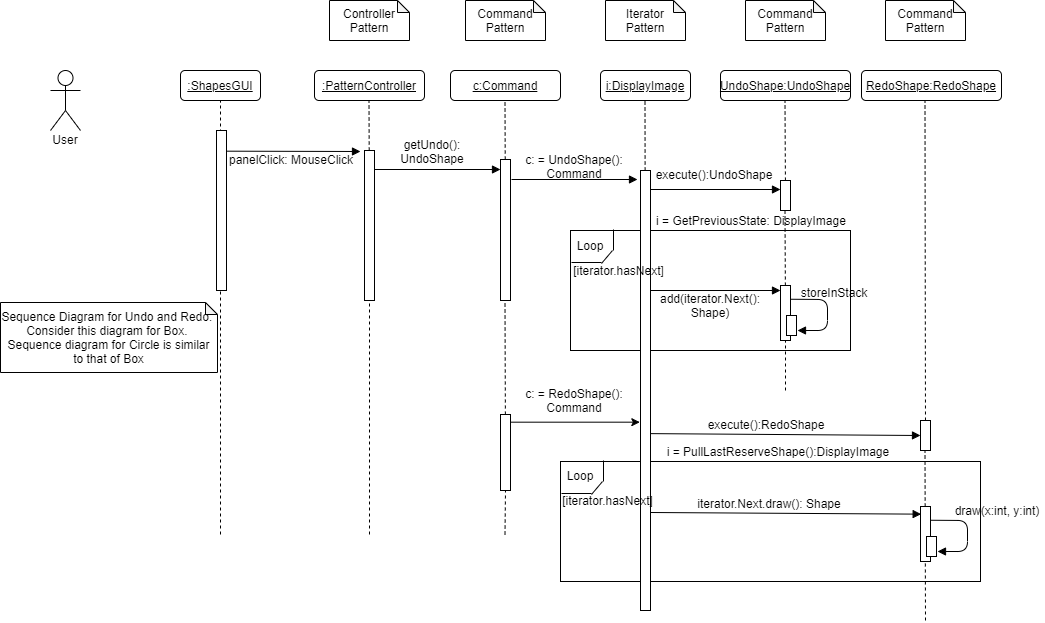

The diagram above was exported from draw.io. Its source (the exported page's mxGraphModel, read from the mxfile embedded in the PNG):
<mxGraphModel dx="920" dy="485" grid="1" gridSize="10" guides="1" tooltips="1" connect="1" arrows="1" fold="1" page="1" pageScale="1" pageWidth="850" pageHeight="1100" math="0" shadow="0">
  <root>
    <mxCell id="F80k89ziMgT1xhGoAcvX-0" />
    <mxCell id="F80k89ziMgT1xhGoAcvX-1" parent="F80k89ziMgT1xhGoAcvX-0" />
    <mxCell id="C0AzLfeGzRE4a-CsEbYL-23" value="" style="rounded=0;whiteSpace=wrap;html=1;" parent="F80k89ziMgT1xhGoAcvX-1" vertex="1">
      <mxGeometry x="560" y="511" width="420" height="120" as="geometry" />
    </mxCell>
    <mxCell id="C0AzLfeGzRE4a-CsEbYL-15" value="" style="rounded=0;whiteSpace=wrap;html=1;" parent="F80k89ziMgT1xhGoAcvX-1" vertex="1">
      <mxGeometry x="570" y="280" width="280" height="120" as="geometry" />
    </mxCell>
    <mxCell id="xeukK0GGvMEVWye37xzX-0" value="&lt;u&gt;:ShapesGUI&lt;/u&gt;" style="rounded=1;whiteSpace=wrap;html=1;" parent="F80k89ziMgT1xhGoAcvX-1" vertex="1">
      <mxGeometry x="180" y="120" width="80" height="30" as="geometry" />
    </mxCell>
    <mxCell id="xeukK0GGvMEVWye37xzX-1" value="&lt;u&gt;:PatternController&lt;/u&gt;" style="rounded=1;whiteSpace=wrap;html=1;" parent="F80k89ziMgT1xhGoAcvX-1" vertex="1">
      <mxGeometry x="314" y="120" width="110" height="30" as="geometry" />
    </mxCell>
    <mxCell id="xeukK0GGvMEVWye37xzX-2" value="" style="shape=umlActor;verticalLabelPosition=bottom;labelBackgroundColor=#ffffff;verticalAlign=top;html=1;outlineConnect=0;" parent="F80k89ziMgT1xhGoAcvX-1" vertex="1">
      <mxGeometry x="50" y="120" width="30" height="60" as="geometry" />
    </mxCell>
    <mxCell id="xeukK0GGvMEVWye37xzX-3" value="User" style="text;html=1;strokeColor=none;fillColor=none;align=center;verticalAlign=middle;whiteSpace=wrap;rounded=0;" parent="F80k89ziMgT1xhGoAcvX-1" vertex="1">
      <mxGeometry x="50" y="179" width="30" height="20" as="geometry" />
    </mxCell>
    <mxCell id="xeukK0GGvMEVWye37xzX-4" value="" style="endArrow=none;dashed=1;html=1;entryX=0.5;entryY=1;entryDx=0;entryDy=0;" parent="F80k89ziMgT1xhGoAcvX-1" target="xeukK0GGvMEVWye37xzX-0" edge="1">
      <mxGeometry width="50" height="50" relative="1" as="geometry">
        <mxPoint x="220" y="584" as="sourcePoint" />
        <mxPoint x="420" y="200" as="targetPoint" />
      </mxGeometry>
    </mxCell>
    <mxCell id="xeukK0GGvMEVWye37xzX-5" value="" style="rounded=0;whiteSpace=wrap;html=1;" parent="F80k89ziMgT1xhGoAcvX-1" vertex="1">
      <mxGeometry x="216" y="180" width="10" height="160" as="geometry" />
    </mxCell>
    <mxCell id="xeukK0GGvMEVWye37xzX-6" value="" style="endArrow=none;dashed=1;html=1;entryX=0.5;entryY=1;entryDx=0;entryDy=0;" parent="F80k89ziMgT1xhGoAcvX-1" source="xeukK0GGvMEVWye37xzX-7" edge="1">
      <mxGeometry width="50" height="50" relative="1" as="geometry">
        <mxPoint x="368.5" y="584" as="sourcePoint" />
        <mxPoint x="368.5" y="150" as="targetPoint" />
      </mxGeometry>
    </mxCell>
    <mxCell id="xeukK0GGvMEVWye37xzX-7" value="" style="rounded=0;whiteSpace=wrap;html=1;" parent="F80k89ziMgT1xhGoAcvX-1" vertex="1">
      <mxGeometry x="364" y="200" width="10" height="150" as="geometry" />
    </mxCell>
    <mxCell id="xeukK0GGvMEVWye37xzX-8" value="" style="endArrow=none;dashed=1;html=1;entryX=0.5;entryY=1;entryDx=0;entryDy=0;" parent="F80k89ziMgT1xhGoAcvX-1" target="xeukK0GGvMEVWye37xzX-7" edge="1">
      <mxGeometry width="50" height="50" relative="1" as="geometry">
        <mxPoint x="369" y="584" as="sourcePoint" />
        <mxPoint x="352.5" y="150" as="targetPoint" />
      </mxGeometry>
    </mxCell>
    <mxCell id="xeukK0GGvMEVWye37xzX-9" value="Controller Pattern" style="shape=note;whiteSpace=wrap;html=1;backgroundOutline=1;darkOpacity=0.05;size=12;" parent="F80k89ziMgT1xhGoAcvX-1" vertex="1">
      <mxGeometry x="329" y="50" width="80" height="40" as="geometry" />
    </mxCell>
    <mxCell id="Jme5c5j2Tm3jtnCJiC0k-0" value="" style="endArrow=block;html=1;strokeColor=#000000;exitX=1.067;exitY=0.123;exitDx=0;exitDy=0;exitPerimeter=0;endFill=1;" parent="F80k89ziMgT1xhGoAcvX-1" edge="1">
      <mxGeometry width="50" height="50" relative="1" as="geometry">
        <mxPoint x="226.66999999999996" y="200.67999999999995" as="sourcePoint" />
        <mxPoint x="360" y="201" as="targetPoint" />
      </mxGeometry>
    </mxCell>
    <mxCell id="ihXsnZVZLpu2jhP-4FEg-0" value="panelClick: MouseClick" style="text;html=1;strokeColor=none;fillColor=none;align=center;verticalAlign=middle;whiteSpace=wrap;rounded=0;" parent="F80k89ziMgT1xhGoAcvX-1" vertex="1">
      <mxGeometry x="226" y="199" width="130" height="20" as="geometry" />
    </mxCell>
    <mxCell id="ihXsnZVZLpu2jhP-4FEg-1" value="getUndo(): UndoShape" style="text;html=1;strokeColor=none;fillColor=none;align=center;verticalAlign=middle;whiteSpace=wrap;rounded=0;" parent="F80k89ziMgT1xhGoAcvX-1" vertex="1">
      <mxGeometry x="374" y="188" width="116" height="26" as="geometry" />
    </mxCell>
    <mxCell id="3CqOGdMi07jtSwQFS9W_-0" value="&lt;u&gt;c:Command&lt;/u&gt;" style="rounded=1;whiteSpace=wrap;html=1;" parent="F80k89ziMgT1xhGoAcvX-1" vertex="1">
      <mxGeometry x="450" y="120" width="110" height="30" as="geometry" />
    </mxCell>
    <mxCell id="3CqOGdMi07jtSwQFS9W_-1" value="" style="endArrow=none;dashed=1;html=1;entryX=0.5;entryY=1;entryDx=0;entryDy=0;" parent="F80k89ziMgT1xhGoAcvX-1" source="3CqOGdMi07jtSwQFS9W_-2" edge="1">
      <mxGeometry width="50" height="50" relative="1" as="geometry">
        <mxPoint x="504.5" y="584" as="sourcePoint" />
        <mxPoint x="504.5" y="150" as="targetPoint" />
      </mxGeometry>
    </mxCell>
    <mxCell id="3CqOGdMi07jtSwQFS9W_-2" value="" style="rounded=0;whiteSpace=wrap;html=1;" parent="F80k89ziMgT1xhGoAcvX-1" vertex="1">
      <mxGeometry x="500" y="209" width="10" height="141" as="geometry" />
    </mxCell>
    <mxCell id="3CqOGdMi07jtSwQFS9W_-4" value="Command Pattern" style="shape=note;whiteSpace=wrap;html=1;backgroundOutline=1;darkOpacity=0.05;size=12;" parent="F80k89ziMgT1xhGoAcvX-1" vertex="1">
      <mxGeometry x="465" y="50" width="80" height="40" as="geometry" />
    </mxCell>
    <mxCell id="0lv233EVQ4pOyVBOc3rJ-0" value="" style="endArrow=block;html=1;strokeColor=#000000;exitX=1.067;exitY=0.123;exitDx=0;exitDy=0;exitPerimeter=0;endFill=1;" parent="F80k89ziMgT1xhGoAcvX-1" edge="1">
      <mxGeometry width="50" height="50" relative="1" as="geometry">
        <mxPoint x="374" y="218.99999999999994" as="sourcePoint" />
        <mxPoint x="500" y="219" as="targetPoint" />
      </mxGeometry>
    </mxCell>
    <mxCell id="C0AzLfeGzRE4a-CsEbYL-0" value="&lt;u&gt;i:DisplayImage&lt;/u&gt;" style="rounded=1;whiteSpace=wrap;html=1;" parent="F80k89ziMgT1xhGoAcvX-1" vertex="1">
      <mxGeometry x="600" y="120" width="90" height="30" as="geometry" />
    </mxCell>
    <mxCell id="C0AzLfeGzRE4a-CsEbYL-1" value="" style="endArrow=none;dashed=1;html=1;entryX=0.5;entryY=1;entryDx=0;entryDy=0;" parent="F80k89ziMgT1xhGoAcvX-1" source="C0AzLfeGzRE4a-CsEbYL-2" edge="1">
      <mxGeometry width="50" height="50" relative="1" as="geometry">
        <mxPoint x="644.5" y="584" as="sourcePoint" />
        <mxPoint x="644.5" y="150" as="targetPoint" />
      </mxGeometry>
    </mxCell>
    <mxCell id="C0AzLfeGzRE4a-CsEbYL-2" value="" style="rounded=0;whiteSpace=wrap;html=1;" parent="F80k89ziMgT1xhGoAcvX-1" vertex="1">
      <mxGeometry x="640" y="220" width="10" height="440" as="geometry" />
    </mxCell>
    <mxCell id="C0AzLfeGzRE4a-CsEbYL-4" value="Iterator Pattern" style="shape=note;whiteSpace=wrap;html=1;backgroundOutline=1;darkOpacity=0.05;size=12;" parent="F80k89ziMgT1xhGoAcvX-1" vertex="1">
      <mxGeometry x="605" y="50" width="80" height="40" as="geometry" />
    </mxCell>
    <mxCell id="C0AzLfeGzRE4a-CsEbYL-5" value="" style="endArrow=block;html=1;strokeColor=#000000;exitX=1.067;exitY=0.123;exitDx=0;exitDy=0;exitPerimeter=0;endFill=1;" parent="F80k89ziMgT1xhGoAcvX-1" edge="1">
      <mxGeometry width="50" height="50" relative="1" as="geometry">
        <mxPoint x="511" y="229" as="sourcePoint" />
        <mxPoint x="637" y="229" as="targetPoint" />
      </mxGeometry>
    </mxCell>
    <mxCell id="C0AzLfeGzRE4a-CsEbYL-6" value="c: = UndoShape(): Command" style="text;html=1;strokeColor=none;fillColor=none;align=center;verticalAlign=middle;whiteSpace=wrap;rounded=0;" parent="F80k89ziMgT1xhGoAcvX-1" vertex="1">
      <mxGeometry x="519" y="206" width="110" height="20" as="geometry" />
    </mxCell>
    <mxCell id="C0AzLfeGzRE4a-CsEbYL-8" value="&lt;u&gt;UndoShape:UndoShape&lt;/u&gt;" style="rounded=1;whiteSpace=wrap;html=1;" parent="F80k89ziMgT1xhGoAcvX-1" vertex="1">
      <mxGeometry x="720" y="120" width="130" height="30" as="geometry" />
    </mxCell>
    <mxCell id="C0AzLfeGzRE4a-CsEbYL-9" value="" style="endArrow=none;dashed=1;html=1;entryX=0.5;entryY=1;entryDx=0;entryDy=0;" parent="F80k89ziMgT1xhGoAcvX-1" source="C0AzLfeGzRE4a-CsEbYL-10" edge="1">
      <mxGeometry width="50" height="50" relative="1" as="geometry">
        <mxPoint x="784.5" y="584" as="sourcePoint" />
        <mxPoint x="784.5" y="150" as="targetPoint" />
      </mxGeometry>
    </mxCell>
    <mxCell id="C0AzLfeGzRE4a-CsEbYL-10" value="" style="rounded=0;whiteSpace=wrap;html=1;" parent="F80k89ziMgT1xhGoAcvX-1" vertex="1">
      <mxGeometry x="780" y="230" width="10" height="30" as="geometry" />
    </mxCell>
    <mxCell id="C0AzLfeGzRE4a-CsEbYL-12" value="Command Pattern" style="shape=note;whiteSpace=wrap;html=1;backgroundOutline=1;darkOpacity=0.05;size=12;" parent="F80k89ziMgT1xhGoAcvX-1" vertex="1">
      <mxGeometry x="745" y="50" width="80" height="40" as="geometry" />
    </mxCell>
    <mxCell id="C0AzLfeGzRE4a-CsEbYL-13" value="" style="endArrow=block;html=1;strokeColor=#000000;exitX=1.067;exitY=0.123;exitDx=0;exitDy=0;exitPerimeter=0;endFill=1;" parent="F80k89ziMgT1xhGoAcvX-1" edge="1">
      <mxGeometry width="50" height="50" relative="1" as="geometry">
        <mxPoint x="650" y="239" as="sourcePoint" />
        <mxPoint x="780" y="239" as="targetPoint" />
      </mxGeometry>
    </mxCell>
    <mxCell id="C0AzLfeGzRE4a-CsEbYL-14" value="execute():UndoShape" style="text;html=1;strokeColor=none;fillColor=none;align=center;verticalAlign=middle;whiteSpace=wrap;rounded=0;" parent="F80k89ziMgT1xhGoAcvX-1" vertex="1">
      <mxGeometry x="694" y="214" width="40" height="20" as="geometry" />
    </mxCell>
    <mxCell id="C0AzLfeGzRE4a-CsEbYL-17" value="" style="endArrow=none;html=1;" parent="F80k89ziMgT1xhGoAcvX-1" edge="1">
      <mxGeometry width="50" height="50" relative="1" as="geometry">
        <mxPoint x="571" y="312" as="sourcePoint" />
        <mxPoint x="601" y="312" as="targetPoint" />
      </mxGeometry>
    </mxCell>
    <mxCell id="C0AzLfeGzRE4a-CsEbYL-20" value="" style="endArrow=none;html=1;" parent="F80k89ziMgT1xhGoAcvX-1" edge="1">
      <mxGeometry width="50" height="50" relative="1" as="geometry">
        <mxPoint x="613" y="300" as="sourcePoint" />
        <mxPoint x="613" y="279" as="targetPoint" />
      </mxGeometry>
    </mxCell>
    <mxCell id="C0AzLfeGzRE4a-CsEbYL-21" value="" style="endArrow=none;html=1;" parent="F80k89ziMgT1xhGoAcvX-1" edge="1">
      <mxGeometry width="50" height="50" relative="1" as="geometry">
        <mxPoint x="601" y="313" as="sourcePoint" />
        <mxPoint x="612" y="300" as="targetPoint" />
      </mxGeometry>
    </mxCell>
    <mxCell id="C0AzLfeGzRE4a-CsEbYL-22" value="Loop" style="text;html=1;strokeColor=none;fillColor=none;align=center;verticalAlign=middle;whiteSpace=wrap;rounded=0;" parent="F80k89ziMgT1xhGoAcvX-1" vertex="1">
      <mxGeometry x="570" y="290" width="40" height="10" as="geometry" />
    </mxCell>
    <mxCell id="C0AzLfeGzRE4a-CsEbYL-24" value="" style="endArrow=none;html=1;" parent="F80k89ziMgT1xhGoAcvX-1" edge="1">
      <mxGeometry width="50" height="50" relative="1" as="geometry">
        <mxPoint x="561" y="543" as="sourcePoint" />
        <mxPoint x="591" y="543" as="targetPoint" />
      </mxGeometry>
    </mxCell>
    <mxCell id="C0AzLfeGzRE4a-CsEbYL-25" value="" style="endArrow=none;html=1;" parent="F80k89ziMgT1xhGoAcvX-1" edge="1">
      <mxGeometry width="50" height="50" relative="1" as="geometry">
        <mxPoint x="603" y="531" as="sourcePoint" />
        <mxPoint x="603" y="510" as="targetPoint" />
      </mxGeometry>
    </mxCell>
    <mxCell id="C0AzLfeGzRE4a-CsEbYL-26" value="" style="endArrow=none;html=1;" parent="F80k89ziMgT1xhGoAcvX-1" edge="1">
      <mxGeometry width="50" height="50" relative="1" as="geometry">
        <mxPoint x="591" y="544" as="sourcePoint" />
        <mxPoint x="602" y="531" as="targetPoint" />
      </mxGeometry>
    </mxCell>
    <mxCell id="C0AzLfeGzRE4a-CsEbYL-27" value="" style="endArrow=none;dashed=1;html=1;entryX=0.5;entryY=1;entryDx=0;entryDy=0;" parent="F80k89ziMgT1xhGoAcvX-1" edge="1" source="e8Rbfs01pOws2zvW3qqf-1">
      <mxGeometry width="50" height="50" relative="1" as="geometry">
        <mxPoint x="504.5" y="584" as="sourcePoint" />
        <mxPoint x="504.5" y="350" as="targetPoint" />
      </mxGeometry>
    </mxCell>
    <mxCell id="C0AzLfeGzRE4a-CsEbYL-28" value="&lt;u&gt;RedoShape:RedoShape&lt;/u&gt;" style="rounded=1;whiteSpace=wrap;html=1;" parent="F80k89ziMgT1xhGoAcvX-1" vertex="1">
      <mxGeometry x="861" y="120" width="140" height="30" as="geometry" />
    </mxCell>
    <mxCell id="C0AzLfeGzRE4a-CsEbYL-29" value="" style="endArrow=none;dashed=1;html=1;entryX=0.5;entryY=1;entryDx=0;entryDy=0;" parent="F80k89ziMgT1xhGoAcvX-1" source="C0AzLfeGzRE4a-CsEbYL-30" edge="1">
      <mxGeometry width="50" height="50" relative="1" as="geometry">
        <mxPoint x="924.5" y="584" as="sourcePoint" />
        <mxPoint x="924.5" y="150" as="targetPoint" />
      </mxGeometry>
    </mxCell>
    <mxCell id="C0AzLfeGzRE4a-CsEbYL-30" value="" style="rounded=0;whiteSpace=wrap;html=1;" parent="F80k89ziMgT1xhGoAcvX-1" vertex="1">
      <mxGeometry x="920" y="470" width="10" height="30" as="geometry" />
    </mxCell>
    <mxCell id="C0AzLfeGzRE4a-CsEbYL-31" value="Command Pattern" style="shape=note;whiteSpace=wrap;html=1;backgroundOutline=1;darkOpacity=0.05;size=12;" parent="F80k89ziMgT1xhGoAcvX-1" vertex="1">
      <mxGeometry x="885" y="50" width="80" height="40" as="geometry" />
    </mxCell>
    <mxCell id="C0AzLfeGzRE4a-CsEbYL-32" value="Loop" style="text;html=1;strokeColor=none;fillColor=none;align=center;verticalAlign=middle;whiteSpace=wrap;rounded=0;" parent="F80k89ziMgT1xhGoAcvX-1" vertex="1">
      <mxGeometry x="560" y="520" width="40" height="10" as="geometry" />
    </mxCell>
    <mxCell id="C0AzLfeGzRE4a-CsEbYL-33" value="[iterator.hasNext]" style="text;html=1;strokeColor=none;fillColor=none;align=center;verticalAlign=middle;whiteSpace=wrap;rounded=0;" parent="F80k89ziMgT1xhGoAcvX-1" vertex="1">
      <mxGeometry x="600" y="310" width="37" height="20" as="geometry" />
    </mxCell>
    <mxCell id="C0AzLfeGzRE4a-CsEbYL-34" value="i = GetPreviousState: DisplayImage" style="text;html=1;strokeColor=none;fillColor=none;align=center;verticalAlign=middle;whiteSpace=wrap;rounded=0;" parent="F80k89ziMgT1xhGoAcvX-1" vertex="1">
      <mxGeometry x="646" y="260" width="210" height="20" as="geometry" />
    </mxCell>
    <mxCell id="C0AzLfeGzRE4a-CsEbYL-35" value="" style="endArrow=block;html=1;strokeColor=#000000;exitX=1.067;exitY=0.123;exitDx=0;exitDy=0;exitPerimeter=0;endFill=1;" parent="F80k89ziMgT1xhGoAcvX-1" edge="1">
      <mxGeometry width="50" height="50" relative="1" as="geometry">
        <mxPoint x="650" y="340" as="sourcePoint" />
        <mxPoint x="780" y="340" as="targetPoint" />
      </mxGeometry>
    </mxCell>
    <mxCell id="C0AzLfeGzRE4a-CsEbYL-37" value="add(iterator.Next():&lt;br&gt;Shape)" style="text;html=1;strokeColor=none;fillColor=none;align=center;verticalAlign=middle;whiteSpace=wrap;rounded=0;" parent="F80k89ziMgT1xhGoAcvX-1" vertex="1">
      <mxGeometry x="690" y="345" width="40" height="20" as="geometry" />
    </mxCell>
    <mxCell id="C0AzLfeGzRE4a-CsEbYL-38" value="" style="endArrow=none;dashed=1;html=1;entryX=0.5;entryY=1;entryDx=0;entryDy=0;" parent="F80k89ziMgT1xhGoAcvX-1" source="C0AzLfeGzRE4a-CsEbYL-39" edge="1">
      <mxGeometry width="50" height="50" relative="1" as="geometry">
        <mxPoint x="784.5" y="493" as="sourcePoint" />
        <mxPoint x="784.5" y="259" as="targetPoint" />
      </mxGeometry>
    </mxCell>
    <mxCell id="C0AzLfeGzRE4a-CsEbYL-39" value="" style="rounded=0;whiteSpace=wrap;html=1;" parent="F80k89ziMgT1xhGoAcvX-1" vertex="1">
      <mxGeometry x="780" y="335" width="10" height="55" as="geometry" />
    </mxCell>
    <mxCell id="C0AzLfeGzRE4a-CsEbYL-40" value="" style="endArrow=none;dashed=1;html=1;entryX=0.5;entryY=1;entryDx=0;entryDy=0;" parent="F80k89ziMgT1xhGoAcvX-1" target="C0AzLfeGzRE4a-CsEbYL-39" edge="1">
      <mxGeometry width="50" height="50" relative="1" as="geometry">
        <mxPoint x="785" y="440" as="sourcePoint" />
        <mxPoint x="784.5" y="259" as="targetPoint" />
      </mxGeometry>
    </mxCell>
    <mxCell id="C0AzLfeGzRE4a-CsEbYL-41" value="" style="rounded=0;whiteSpace=wrap;html=1;" parent="F80k89ziMgT1xhGoAcvX-1" vertex="1">
      <mxGeometry x="786" y="365" width="10" height="20" as="geometry" />
    </mxCell>
    <mxCell id="JEfjOu_wtw_1cV1-_Aqf-0" value="" style="endArrow=none;html=1;strokeColor=#000000;exitX=1;exitY=0.75;exitDx=0;exitDy=0;startArrow=block;startFill=1;entryX=1;entryY=0.25;entryDx=0;entryDy=0;" parent="F80k89ziMgT1xhGoAcvX-1" target="C0AzLfeGzRE4a-CsEbYL-39" edge="1">
      <mxGeometry width="50" height="50" relative="1" as="geometry">
        <mxPoint x="797" y="380" as="sourcePoint" />
        <mxPoint x="788" y="330" as="targetPoint" />
        <Array as="points">
          <mxPoint x="827" y="380" />
          <mxPoint x="827" y="349" />
        </Array>
      </mxGeometry>
    </mxCell>
    <mxCell id="JEfjOu_wtw_1cV1-_Aqf-1" value="storeInStack" style="text;html=1;strokeColor=none;fillColor=none;align=center;verticalAlign=middle;whiteSpace=wrap;rounded=0;" parent="F80k89ziMgT1xhGoAcvX-1" vertex="1">
      <mxGeometry x="814" y="332" width="40" height="20" as="geometry" />
    </mxCell>
    <mxCell id="JEfjOu_wtw_1cV1-_Aqf-2" value="[iterator.hasNext]" style="text;html=1;strokeColor=none;fillColor=none;align=center;verticalAlign=middle;whiteSpace=wrap;rounded=0;" parent="F80k89ziMgT1xhGoAcvX-1" vertex="1">
      <mxGeometry x="589" y="540" width="37" height="20" as="geometry" />
    </mxCell>
    <mxCell id="JEfjOu_wtw_1cV1-_Aqf-3" value="" style="endArrow=block;html=1;strokeColor=#000000;exitX=1;exitY=0.598;exitDx=0;exitDy=0;exitPerimeter=0;endFill=1;entryX=0;entryY=0.5;entryDx=0;entryDy=0;" parent="F80k89ziMgT1xhGoAcvX-1" source="C0AzLfeGzRE4a-CsEbYL-2" target="C0AzLfeGzRE4a-CsEbYL-30" edge="1">
      <mxGeometry width="50" height="50" relative="1" as="geometry">
        <mxPoint x="650" y="480" as="sourcePoint" />
        <mxPoint x="900" y="484" as="targetPoint" />
      </mxGeometry>
    </mxCell>
    <mxCell id="JEfjOu_wtw_1cV1-_Aqf-4" value="execute():RedoShape" style="text;html=1;strokeColor=none;fillColor=none;align=center;verticalAlign=middle;whiteSpace=wrap;rounded=0;" parent="F80k89ziMgT1xhGoAcvX-1" vertex="1">
      <mxGeometry x="746" y="464" width="40" height="20" as="geometry" />
    </mxCell>
    <mxCell id="JEfjOu_wtw_1cV1-_Aqf-5" value="i = PullLastReserveShape():DisplayImage" style="text;html=1;strokeColor=none;fillColor=none;align=center;verticalAlign=middle;whiteSpace=wrap;rounded=0;" parent="F80k89ziMgT1xhGoAcvX-1" vertex="1">
      <mxGeometry x="660" y="491" width="236" height="20" as="geometry" />
    </mxCell>
    <mxCell id="JEfjOu_wtw_1cV1-_Aqf-6" value="iterator.Next.draw(): Shape" style="text;html=1;strokeColor=none;fillColor=none;align=center;verticalAlign=middle;whiteSpace=wrap;rounded=0;" parent="F80k89ziMgT1xhGoAcvX-1" vertex="1">
      <mxGeometry x="694" y="543" width="150" height="20" as="geometry" />
    </mxCell>
    <mxCell id="JEfjOu_wtw_1cV1-_Aqf-7" value="" style="endArrow=block;html=1;strokeColor=#000000;exitX=1.067;exitY=0.123;exitDx=0;exitDy=0;exitPerimeter=0;endFill=1;entryX=0.067;entryY=0.139;entryDx=0;entryDy=0;entryPerimeter=0;" parent="F80k89ziMgT1xhGoAcvX-1" target="JEfjOu_wtw_1cV1-_Aqf-12" edge="1">
      <mxGeometry width="50" height="50" relative="1" as="geometry">
        <mxPoint x="650" y="562" as="sourcePoint" />
        <mxPoint x="780" y="562" as="targetPoint" />
      </mxGeometry>
    </mxCell>
    <mxCell id="JEfjOu_wtw_1cV1-_Aqf-9" value="" style="endArrow=none;dashed=1;html=1;entryX=0.5;entryY=1;entryDx=0;entryDy=0;" parent="F80k89ziMgT1xhGoAcvX-1" edge="1">
      <mxGeometry width="50" height="50" relative="1" as="geometry">
        <mxPoint x="925" y="670" as="sourcePoint" />
        <mxPoint x="924.5" y="500" as="targetPoint" />
      </mxGeometry>
    </mxCell>
    <mxCell id="JEfjOu_wtw_1cV1-_Aqf-12" value="" style="rounded=0;whiteSpace=wrap;html=1;" parent="F80k89ziMgT1xhGoAcvX-1" vertex="1">
      <mxGeometry x="920" y="556" width="10" height="55" as="geometry" />
    </mxCell>
    <mxCell id="JEfjOu_wtw_1cV1-_Aqf-13" value="" style="rounded=0;whiteSpace=wrap;html=1;" parent="F80k89ziMgT1xhGoAcvX-1" vertex="1">
      <mxGeometry x="926" y="586" width="10" height="20" as="geometry" />
    </mxCell>
    <mxCell id="JEfjOu_wtw_1cV1-_Aqf-14" value="" style="endArrow=none;html=1;strokeColor=#000000;exitX=1;exitY=0.75;exitDx=0;exitDy=0;startArrow=block;startFill=1;entryX=1;entryY=0.25;entryDx=0;entryDy=0;" parent="F80k89ziMgT1xhGoAcvX-1" target="JEfjOu_wtw_1cV1-_Aqf-12" edge="1">
      <mxGeometry width="50" height="50" relative="1" as="geometry">
        <mxPoint x="937" y="601" as="sourcePoint" />
        <mxPoint x="928" y="551" as="targetPoint" />
        <Array as="points">
          <mxPoint x="967" y="601" />
          <mxPoint x="967" y="570" />
        </Array>
      </mxGeometry>
    </mxCell>
    <mxCell id="4dx8zc_3MvTZG7XBI_kH-0" value="draw(x:int, y:int)" style="text;html=1;strokeColor=none;fillColor=none;align=center;verticalAlign=middle;whiteSpace=wrap;rounded=0;" parent="F80k89ziMgT1xhGoAcvX-1" vertex="1">
      <mxGeometry x="950" y="550" width="94" height="20" as="geometry" />
    </mxCell>
    <mxCell id="e8Rbfs01pOws2zvW3qqf-0" value="" style="endArrow=classic;html=1;exitX=1;exitY=0.101;exitDx=0;exitDy=0;exitPerimeter=0;entryX=-0.067;entryY=0.572;entryDx=0;entryDy=0;entryPerimeter=0;" edge="1" parent="F80k89ziMgT1xhGoAcvX-1" source="e8Rbfs01pOws2zvW3qqf-1" target="C0AzLfeGzRE4a-CsEbYL-2">
      <mxGeometry width="50" height="50" relative="1" as="geometry">
        <mxPoint x="570" y="410" as="sourcePoint" />
        <mxPoint x="620" y="360" as="targetPoint" />
      </mxGeometry>
    </mxCell>
    <mxCell id="e8Rbfs01pOws2zvW3qqf-1" value="" style="rounded=0;whiteSpace=wrap;html=1;" vertex="1" parent="F80k89ziMgT1xhGoAcvX-1">
      <mxGeometry x="500" y="464" width="10" height="76" as="geometry" />
    </mxCell>
    <mxCell id="e8Rbfs01pOws2zvW3qqf-2" value="" style="endArrow=none;dashed=1;html=1;entryX=0.5;entryY=1;entryDx=0;entryDy=0;" edge="1" parent="F80k89ziMgT1xhGoAcvX-1" target="e8Rbfs01pOws2zvW3qqf-1">
      <mxGeometry width="50" height="50" relative="1" as="geometry">
        <mxPoint x="504.5" y="584" as="sourcePoint" />
        <mxPoint x="504.5" y="350" as="targetPoint" />
      </mxGeometry>
    </mxCell>
    <mxCell id="e8Rbfs01pOws2zvW3qqf-3" value="c: = RedoShape(): Command" style="text;html=1;strokeColor=none;fillColor=none;align=center;verticalAlign=middle;whiteSpace=wrap;rounded=0;" vertex="1" parent="F80k89ziMgT1xhGoAcvX-1">
      <mxGeometry x="519" y="440" width="110" height="20" as="geometry" />
    </mxCell>
    <mxCell id="zzSAFh6tDiH9CHrkIwbV-0" value="Sequence Diagram for Undo and Redo. &lt;br&gt;Consider this diagram for Box. &lt;br&gt;Sequence diagram for Circle is similar to that of Box" style="shape=note;whiteSpace=wrap;html=1;backgroundOutline=1;darkOpacity=0.05;size=12;" vertex="1" parent="F80k89ziMgT1xhGoAcvX-1">
      <mxGeometry y="352" width="217" height="70" as="geometry" />
    </mxCell>
  </root>
</mxGraphModel>